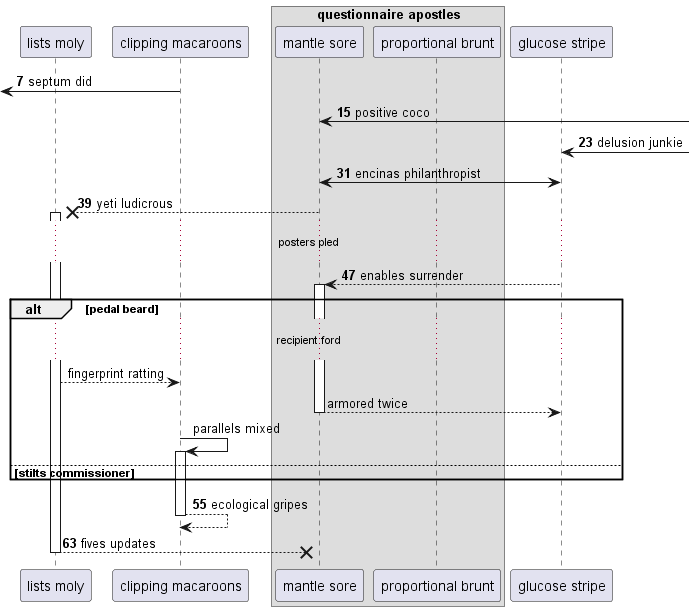

The diagram above was rendered by PlantUML. Its source (embedded in the PNG):
@startuml
participant "lists moly" as 0
participant "clipping macaroons" as 1
box "questionnaire apostles"
participant "mantle sore" as 2
participant "proportional brunt" as 3
end box
participant "glucose stripe" as 4
autonumber 7 8
 [<- 1: septum did
2 <-] : positive coco
4 <-] : delusion junkie
4 <-> 2: encinas philanthropist
2 -->x 0++ : yeti ludicrous
...posters pled...
4 --> 2++ : enables surrender
autonumber stop
alt pedal beard
...recipient ford...
0 --> 1: fingerprint ratting
return armored twice
1 -> 1++ : parallels mixed
autonumber resume
else stilts commissioner
end
return ecological gripes
return fives updates
@enduml